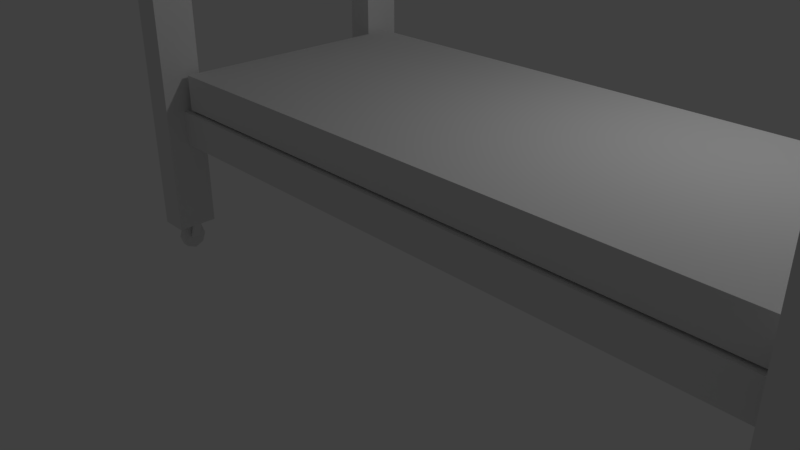 # Source: Cama1.blend  (saved by Blender 2.79.0; exported with 4.5.12 LTS)
import bpy
from mathutils import Matrix  # noqa: F401  (used for matrix-valued properties, if any)

bpy.ops.wm.read_factory_settings(use_empty=True)
scene = bpy.context.scene
scene.name = 'Scene'

# ---- collections
col_collection_1 = bpy.data.collections.new('Collection 1'); scene.collection.children.link(col_collection_1)

# ---- materials (node trees are filled in below, after node groups)
mat_material = bpy.data.materials.new('Material')
mat_material.alpha_threshold = 0.0
mat_material.roughness = 0.5
mat_material.line_color = (0.0, 0.0, 0.0, 1.0)

# ---- material node trees

# ---- world
world_world = bpy.data.worlds.new('World'); scene.world = world_world
world_world.color = (0.05088, 0.05088, 0.05088)
world_world.use_sun_shadow = False
world_world.sun_shadow_jitter_overblur = 0.0
world_world.cycles.sampling_method = 'MANUAL'

# ---- cameras
cam_camera = bpy.data.cameras.new('Camera')
cam_camera.clip_end = 100.0
cam_camera.lens = 35.0
cam_camera.sensor_width = 32.0
cam_camera.sensor_height = 18.0
cam_camera.ortho_scale = 7.314
cam_camera.dof.focus_distance = 0.0

# ---- lights
light_lamp = bpy.data.lights.new('Lamp', 'POINT')
light_lamp.transmission_factor = 0.0
light_lamp.cutoff_distance = 30.0
light_lamp.energy = 100.0
light_lamp.shadow_buffer_clip_start = 1.001
light_lamp.shadow_soft_size = 0.1
light_lamp.shadow_maximum_resolution = 0.006
light_lamp.use_absolute_resolution = True

# ---- meshes
me_cube_001 = bpy.data.meshes.new('Cube.001')
me_cube_001.from_pydata([(-1.438, -1.505, -1.0), (-1.438, -1.505, -0.5758), (-1.438, 1.615, -1.0), (-1.438, 1.615, -0.5758), (5.709, -1.505, -1.0), (5.709, -1.505, -0.5758), (5.709, 1.615, -1.0), (5.709, 1.615, -0.5758)], [], [(0, 1, 3, 2), (2, 3, 7, 6), (6, 7, 5, 4), (4, 5, 1, 0), (2, 6, 4, 0), (7, 3, 1, 5)])
me_cube_001.use_remesh_preserve_volume = False
me_cube_001.use_remesh_preserve_attributes = False
me_cube_001.use_mirror_vertex_groups = False
me_cube_001.update()
me_cube = bpy.data.meshes.new('Cube')
me_cube.from_pydata([(-2.914, -1.343, 2.457), (-2.914, -1.343, -0.5607), (-2.914, -1.827, 2.795), (-2.914, -1.827, -0.5607), (-3.255, -1.343, 2.457), (-3.255, -1.343, -0.5607), (-3.255, -1.827, 2.795), (-3.255, -1.827, -0.5607), (-2.951, -1.827, -0.5607), (-2.951, -1.343, -0.5607), (-3.214, -1.827, -0.5607), (-3.214, -1.343, -0.5607), (-3.255, -1.533, -0.5607), (-3.255, -1.637, -0.5607), (-2.914, -1.637, -0.5607), (-2.914, -1.533, -0.5607), (-2.951, -1.533, -0.5607), (-2.951, -1.637, -0.5607), (-3.214, -1.533, -0.5607), (-3.214, -1.637, -0.5607), (-3.176, -1.533, -0.7615), (-3.176, -1.637, -0.7615), (-2.993, -1.637, -0.7615), (-2.993, -1.533, -0.7615), (-3.03, -1.533, -0.7615), (-3.03, -1.637, -0.7615), (-3.135, -1.533, -0.7615), (-3.135, -1.637, -0.7615), (4.747, -1.343, 2.456), (4.747, -1.343, -0.5607), (4.747, -1.827, 2.792), (4.747, -1.827, -0.5607), (4.406, -1.343, 2.456), (4.406, -1.343, -0.5607), (4.406, -1.827, 2.792), (4.406, -1.827, -0.5607), (4.709, -1.827, -0.5607), (4.709, -1.343, -0.5607), (4.447, -1.827, -0.5607), (4.447, -1.343, -0.5607), (4.406, -1.533, -0.5607), (4.406, -1.637, -0.5607), (4.747, -1.637, -0.5607), (4.747, -1.533, -0.5607), (4.709, -1.533, -0.5607), (4.709, -1.637, -0.5607), (4.447, -1.533, -0.5607), (4.447, -1.637, -0.5607), (4.485, -1.533, -0.7615), (4.485, -1.637, -0.7615), (4.668, -1.637, -0.7615), (4.668, -1.533, -0.7615), (4.631, -1.533, -0.7615), (4.631, -1.637, -0.7615), (4.526, -1.533, -0.7615), (4.526, -1.637, -0.7615), (-2.914, 1.826, 2.795), (-2.914, 1.826, -0.5607), (-2.914, 1.342, 2.457), (-2.914, 1.342, -0.5607), (-3.255, 1.826, 2.795), (-3.255, 1.826, -0.5607), (-3.255, 1.342, 2.457), (-3.255, 1.342, -0.5607), (-2.951, 1.342, -0.5607), (-2.951, 1.826, -0.5607), (-3.214, 1.342, -0.5607), (-3.214, 1.826, -0.5607), (-3.255, 1.636, -0.5607), (-3.255, 1.532, -0.5607), (-2.914, 1.532, -0.5607), (-2.914, 1.636, -0.5607), (-2.951, 1.636, -0.5607), (-2.951, 1.532, -0.5607), (-3.214, 1.636, -0.5607), (-3.214, 1.532, -0.5607), (-3.176, 1.636, -0.7615), (-3.176, 1.532, -0.7615), (-2.993, 1.532, -0.7615), (-2.993, 1.636, -0.7615), (-3.03, 1.636, -0.7615), (-3.03, 1.532, -0.7615), (-3.135, 1.636, -0.7615), (-3.135, 1.532, -0.7615), (-3.131, 1.471, -0.8752), (-3.131, 1.471, -0.6485), (-3.131, 1.698, -0.8752), (-3.131, 1.698, -0.6485), (-3.034, 1.471, -0.8752), (-3.034, 1.471, -0.6485), (-3.034, 1.698, -0.8752), (-3.034, 1.698, -0.6485), (-3.131, 1.584, -0.9267), (-3.131, 1.584, -0.5974), (-3.034, 1.584, -0.9267), (-3.034, 1.584, -0.5974), (-3.131, 1.431, -0.7619), (-3.131, 1.738, -0.7619), (-3.034, 1.738, -0.7619), (-3.034, 1.431, -0.7619), (-3.034, 1.584, -0.762), (-3.131, 1.584, -0.762), (4.747, 1.826, 2.792), (4.747, 1.826, -0.5607), (4.747, 1.342, 2.456), (4.747, 1.342, -0.5607), (4.406, 1.826, 2.792), (4.406, 1.826, -0.5607), (4.406, 1.342, 2.456), (4.406, 1.342, -0.5607), (4.709, 1.342, -0.5607), (4.709, 1.826, -0.5607), (4.447, 1.342, -0.5607), (4.447, 1.826, -0.5607), (4.406, 1.636, -0.5607), (4.406, 1.532, -0.5607), (4.747, 1.532, -0.5607), (4.747, 1.636, -0.5607), (4.709, 1.636, -0.5607), (4.709, 1.532, -0.5607), (4.447, 1.636, -0.5607), (4.447, 1.532, -0.5607), (4.485, 1.636, -0.7615), (4.485, 1.532, -0.7615), (4.668, 1.532, -0.7615), (4.668, 1.636, -0.7615), (4.631, 1.636, -0.7615), (4.631, 1.532, -0.7615), (4.526, 1.636, -0.7615), (4.526, 1.532, -0.7615), (4.53, 1.584, -0.762), (4.627, 1.584, -0.762), (4.627, 1.431, -0.7619), (4.627, 1.738, -0.7619), (4.53, 1.738, -0.7619), (4.53, 1.431, -0.7619), (4.627, 1.584, -0.5974), (4.627, 1.584, -0.9267), (4.53, 1.584, -0.5974), (4.53, 1.584, -0.9267), (4.627, 1.698, -0.6485), (4.627, 1.698, -0.8752), (4.627, 1.471, -0.6485), (4.627, 1.471, -0.8752), (4.53, 1.698, -0.6485), (4.53, 1.698, -0.8752), (4.53, 1.471, -0.6485), (4.53, 1.471, -0.8752), (-2.961, 1.594, 0.9429), (-2.961, 1.594, 0.5318), (-2.961, -1.592, 0.9429), (-2.961, -1.592, 0.5318), (4.456, 1.594, 0.9429), (4.456, 1.594, 0.5318), (4.456, -1.592, 0.9429), (4.456, -1.592, 0.5318), (-2.88, 1.512, 0.5343), (-2.88, -1.51, 0.5343), (4.375, -1.51, 0.5343), (4.375, 1.512, 0.5343), (-2.88, 1.512, 0.9076), (-2.88, -1.51, 0.9076), (4.375, -1.51, 0.9076), (4.375, 1.512, 0.9076), (4.53, -1.584, -0.762), (4.627, -1.584, -0.762), (4.627, -1.738, -0.7619), (4.627, -1.431, -0.7619), (4.53, -1.431, -0.7619), (4.53, -1.738, -0.7619), (4.627, -1.584, -0.5974), (4.627, -1.584, -0.9267), (4.53, -1.584, -0.5974), (4.53, -1.584, -0.9267), (4.627, -1.471, -0.6485), (4.627, -1.471, -0.8752), (4.627, -1.698, -0.6485), (4.627, -1.698, -0.8752), (4.53, -1.471, -0.6485), (4.53, -1.471, -0.8752), (4.53, -1.698, -0.6485), (4.53, -1.698, -0.8752), (-3.13, -1.584, -0.762), (-3.034, -1.584, -0.762), (-3.034, -1.738, -0.7619), (-3.034, -1.431, -0.7619), (-3.13, -1.431, -0.7619), (-3.13, -1.738, -0.7619), (-3.034, -1.584, -0.5974), (-3.034, -1.584, -0.9267), (-3.13, -1.584, -0.5974), (-3.13, -1.584, -0.9267), (-3.034, -1.471, -0.6485), (-3.034, -1.471, -0.8752), (-3.034, -1.698, -0.6485), (-3.034, -1.698, -0.8752), (-3.13, -1.471, -0.6485), (-3.13, -1.471, -0.8752), (-3.13, -1.698, -0.6485), (-3.13, -1.698, -0.8752)], [], [(7, 6, 4, 5), (1, 0, 2, 3), (5, 11, 18, 12), (0, 1, 9, 11, 5, 4), (2, 6, 7, 10, 8, 3), (11, 9, 8, 10), (8, 9, 16, 17), (19, 13, 21, 27), (15, 14, 22, 23), (9, 1, 15, 16), (11, 10, 19, 18), (1, 3, 14, 15), (3, 8, 17, 14), (10, 7, 13, 19), (7, 5, 12, 13), (24, 23, 22, 25), (20, 26, 27, 21), (12, 18, 26, 20), (16, 15, 23, 24), (13, 12, 20, 21), (18, 19, 27, 26), (17, 16, 24, 25), (14, 17, 25, 22), (35, 34, 32, 33), (29, 28, 30, 31), (33, 39, 46, 40), (28, 29, 37, 39, 33, 32), (30, 34, 35, 38, 36, 31), (39, 37, 36, 38), (36, 37, 44, 45), (47, 41, 49, 55), (43, 42, 50, 51), (37, 29, 43, 44), (39, 38, 47, 46), (29, 31, 42, 43), (31, 36, 45, 42), (38, 35, 41, 47), (35, 33, 40, 41), (52, 51, 50, 53), (48, 54, 55, 49), (40, 46, 54, 48), (44, 43, 51, 52), (41, 40, 48, 49), (46, 47, 55, 54), (45, 44, 52, 53), (42, 45, 53, 50), (63, 62, 60, 61), (57, 56, 58, 59), (58, 62, 63, 66, 64, 59), (56, 57, 65, 67, 61, 60), (61, 67, 74, 68), (67, 65, 64, 66), (64, 65, 72, 73), (75, 69, 77, 83), (71, 70, 78, 79), (65, 57, 71, 72), (67, 66, 75, 74), (57, 59, 70, 71), (59, 64, 73, 70), (66, 63, 69, 75), (63, 61, 68, 69), (80, 79, 78, 81), (76, 82, 83, 77), (68, 74, 82, 76), (72, 71, 79, 80), (69, 68, 76, 77), (74, 75, 83, 82), (73, 72, 80, 81), (70, 73, 81, 78), (101, 93, 87, 97), (100, 95, 89, 99), (98, 91, 95, 100), (96, 85, 93, 101), (84, 96, 101, 92), (90, 98, 100, 94), (94, 100, 99, 88), (92, 101, 97, 86), (109, 108, 106, 107), (103, 102, 104, 105), (107, 106, 102, 103, 111, 113), (107, 113, 120, 114), (104, 108, 109, 112, 110, 105), (113, 111, 110, 112), (110, 111, 118, 119), (121, 115, 123, 129), (117, 116, 124, 125), (111, 103, 117, 118), (113, 112, 121, 120), (103, 105, 116, 117), (105, 110, 119, 116), (112, 109, 115, 121), (109, 107, 114, 115), (126, 125, 124, 127), (122, 128, 129, 123), (114, 120, 128, 122), (118, 117, 125, 126), (115, 114, 122, 123), (120, 121, 129, 128), (119, 118, 126, 127), (116, 119, 127, 124), (137, 139, 145, 141), (139, 137, 143, 147), (132, 135, 147, 143), (135, 132, 142, 146), (136, 138, 146, 142), (138, 136, 140, 144), (145, 134, 133, 141), (134, 144, 140, 133), (139, 130, 134, 145), (137, 131, 132, 143), (141, 133, 131, 137), (147, 135, 130, 139), (135, 146, 138, 130), (133, 140, 136, 131), (131, 136, 142, 132), (130, 138, 144, 134), (148, 149, 151, 150), (150, 151, 155, 154), (154, 155, 153, 152), (152, 153, 149, 148), (150, 154, 152, 148), (151, 149, 156, 157), (156, 159, 163, 160), (149, 153, 159, 156), (155, 151, 157, 158), (153, 155, 158, 159), (162, 161, 160, 163), (158, 157, 161, 162), (159, 158, 162, 163), (157, 156, 160, 161), (97, 87, 91, 98), (86, 97, 98, 90), (93, 95, 91, 87), (95, 93, 85, 89), (96, 99, 89, 85), (99, 96, 84, 88), (92, 94, 88, 84), (94, 92, 86, 90), (171, 173, 179, 175), (173, 171, 177, 181), (166, 169, 181, 177), (169, 166, 176, 180), (170, 172, 180, 176), (172, 170, 174, 178), (179, 168, 167, 175), (168, 178, 174, 167), (173, 164, 168, 179), (171, 165, 166, 177), (175, 167, 165, 171), (181, 169, 164, 173), (169, 180, 172, 164), (167, 174, 170, 165), (165, 170, 176, 166), (164, 172, 178, 168), (189, 191, 197, 193), (191, 189, 195, 199), (184, 187, 199, 195), (187, 184, 194, 198), (188, 190, 198, 194), (190, 188, 192, 196), (197, 186, 185, 193), (186, 196, 192, 185), (191, 182, 186, 197), (189, 183, 184, 195), (193, 185, 183, 189), (199, 187, 182, 191), (187, 198, 190, 182), (185, 192, 188, 183), (183, 188, 194, 184), (182, 190, 196, 186), (34, 30, 102, 106), (32, 108, 104, 28), (106, 108, 32, 34), (102, 30, 28, 104), (6, 2, 56, 60), (4, 62, 58, 0), (56, 2, 0, 58), (6, 60, 62, 4)])
me_cube.materials.append(mat_material)
me_cube.use_remesh_preserve_volume = False
me_cube.use_remesh_preserve_attributes = False
me_cube.use_mirror_vertex_groups = False
me_cube.update()

# ---- objects
ob_cube_001 = bpy.data.objects.new('Cube.001', me_cube_001)
ob_cube = bpy.data.objects.new('Cube', me_cube)
ob_lamp = bpy.data.objects.new('Lamp', light_lamp)
ob_camera = bpy.data.objects.new('Camera', cam_camera)

# ---- transforms, parenting, visibility, modifiers, constraints
ob_cube_001.location = (0.0, 0.0, 2.932)
ob_cube_001.lineart.crease_threshold = 0.0
ob_cube.location = (1.397, 0.03681, 0.9604)
ob_cube.lock_rotations_4d = False
ob_cube.empty_display_type = 'ARROWS'
ob_cube.lineart.crease_threshold = 0.0
ob_lamp.location = (4.076, 1.005, 5.904)
ob_lamp.rotation_euler = (0.6503, 0.05522, 1.866)
ob_lamp.lock_rotations_4d = False
ob_lamp.empty_display_type = 'ARROWS'
ob_lamp.color = (0.0, 0.0, 0.0, 0.0)
ob_lamp.lineart.crease_threshold = 0.0
ob_camera.location = (7.481, -6.508, 5.344)
ob_camera.rotation_euler = (1.109, 0.0, 0.8149)
ob_camera.lock_rotations_4d = False
ob_camera.empty_display_type = 'ARROWS'
ob_camera.color = (0.0, 0.0, 0.0, 0.0)
ob_camera.display_type = 'WIRE'
ob_camera.lineart.crease_threshold = 0.0

# ---- collection membership
col_collection_1.objects.link(ob_cube_001)
col_collection_1.objects.link(ob_cube)
col_collection_1.objects.link(ob_lamp)
col_collection_1.objects.link(ob_camera)

# ---- scene / render settings (as saved in the file)
scene.camera = ob_camera
scene.frame_start = 1; scene.frame_end = 250; scene.frame_set(1)
scene.render.engine = 'CYCLES'
scene.render.resolution_percentage = 50
scene.render.dither_intensity = 0.0
scene.cycles.use_denoising = False
scene.cycles.samples = 128
scene.cycles.sampling_pattern = 'TABULATED_SOBOL'
scene.cycles.use_adaptive_sampling = False
scene.cycles.use_light_tree = False
scene.cycles.blur_glossy = 0.0
scene.cycles.sample_clamp_indirect = 0.0
scene.view_settings.view_transform = 'Standard'
bpy.context.view_layer.update()
